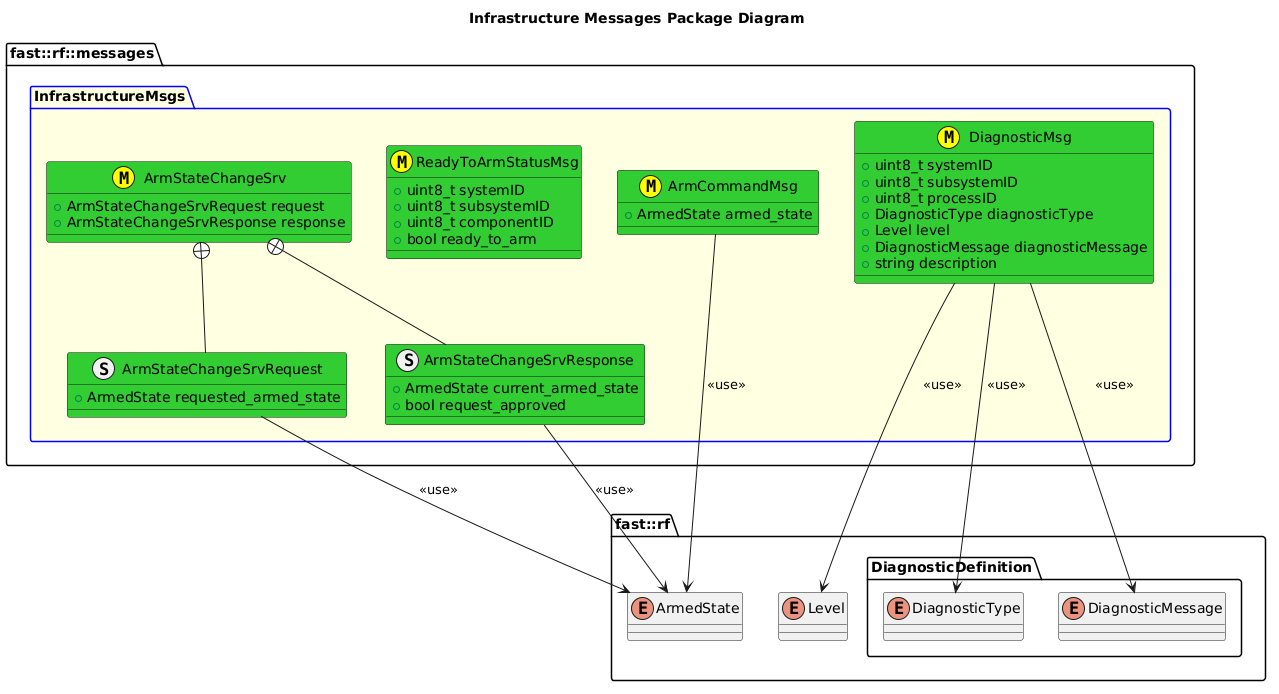

The diagram above was rendered by PlantUML. Its source (embedded in the PNG):
@startuml
title Infrastructure Messages Package Diagram
namespace fast::rf {
  enum Level
  namespace DiagnosticDefinition {
    enum DiagnosticType
    enum DiagnosticMessage
  }
  enum ArmedState

}
namespace fast::rf::messages {
  package InfrastructureMsgs #LightYellow;line:blue  {
    
    class ArmCommandMsg <<(M,#FFFF00)>> #LimeGreen {
      +ArmedState armed_state
    }
    ArmCommandMsg --> ArmedState: <<use>>
    struct ArmStateChangeSrvRequest #LimeGreen {
      +ArmedState requested_armed_state

    }
    ArmStateChangeSrvRequest --> ArmedState: <<use>>
    struct ArmStateChangeSrvResponse #LimeGreen {
      +ArmedState current_armed_state
      +bool request_approved

    }
    ArmStateChangeSrvResponse --> ArmedState: <<use>>
    class ArmStateChangeSrv <<(M,#FFFF00)>> #LimeGreen {
      +ArmStateChangeSrvRequest request
      +ArmStateChangeSrvResponse response
    }
    ArmStateChangeSrv +-- ArmStateChangeSrvRequest
    ArmStateChangeSrv +-- ArmStateChangeSrvResponse
    class ReadyToArmStatusMsg <<(M,#FFFF00)>> #LimeGreen {
      +uint8_t systemID
      +uint8_t subsystemID
      +uint8_t componentID
      +bool ready_to_arm
    }

    class DiagnosticMsg <<(M,#FFFF00)>> #LimeGreen {
      +uint8_t systemID
      +uint8_t subsystemID
      +uint8_t processID
      +DiagnosticType diagnosticType
      +Level level
      +DiagnosticMessage diagnosticMessage
      +string description


    }
    DiagnosticMsg --> Level: <<use>>
    DiagnosticMsg --> DiagnosticType: <<use>>
    DiagnosticMsg --> DiagnosticMessage: <<use>>
  }
}
@enduml